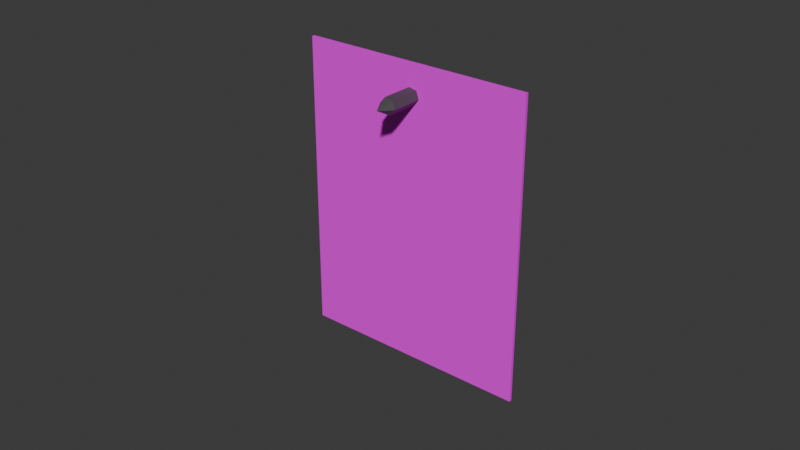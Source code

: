 # Source: recipe.blend  (saved by Blender 5.0.119; exported with 4.5.12 LTS)
import bpy
from mathutils import Matrix  # noqa: F401  (used for matrix-valued properties, if any)

bpy.ops.wm.read_factory_settings(use_empty=True)
scene = bpy.context.scene
scene.name = 'Scene'

# ---- collections
col_collection = bpy.data.collections.new('Collection'); scene.collection.children.link(col_collection)

# ---- images (referenced by path relative to the original .blend; pixels are not part of the script)
import os
ASSET_DIR = os.environ.get("B2B_ASSET_DIR", "")  # directory of the original .blend (textures are referenced by path, not embedded)
HERE = os.path.dirname(os.path.abspath(__file__))  # packed textures are extracted next to this script under _unpacked/

def load_image(name, relpath, width, height, colorspace="sRGB"):
    """Load a texture the original file referenced (path relative to the .blend, or extracted next to this script)."""
    p = next((c for c in (os.path.join(HERE, relpath), os.path.join(ASSET_DIR, relpath)) if relpath and os.path.exists(c)), "")
    if p:
        img = bpy.data.images.load(p, check_existing=True)
        img.name = name
    else:  # same state as the original file: an image datablock whose file is absent (Cycles renders it pink)
        img = bpy.data.images.new(name, width, height)
        img.source = "FILE"
        img.filepath = "//" + (relpath or name)
    img.colorspace_settings.name = colorspace
    return img
img_recipie_png = load_image('recipie.png', 'recipie.png', 1024, 1024, 'sRGB')

# ---- materials (node trees are filled in below, after node groups)
mat_material_001 = bpy.data.materials.new('Material.001')
mat_material = bpy.data.materials.new('Material')

# ---- material node trees
mat_material_001.use_nodes = True; mat_material_001.node_tree.nodes.clear()
_N = mat_material_001.node_tree.nodes; _L = mat_material_001.node_tree.links
n0 = _N.new('ShaderNodeBsdfPrincipled'); n0.name = 'Principled BSDF'; n0.location = (-200, 100)
n0.inputs[0].default_value = (0.07199, 0.07199, 0.07199, 1.0)
n1 = _N.new('ShaderNodeOutputMaterial'); n1.name = 'Material Output'; n1.location = (200, 100)
_L.new(n0.outputs[0], n1.inputs[0])
n1.is_active_output = True
mat_material.use_nodes = True; mat_material.node_tree.nodes.clear()
_N = mat_material.node_tree.nodes; _L = mat_material.node_tree.links
n0 = _N.new('ShaderNodeBsdfPrincipled'); n0.name = 'Principled BSDF'; n0.location = (-200, 100)
n1 = _N.new('ShaderNodeOutputMaterial'); n1.name = 'Material Output'; n1.location = (200, 100)
n2 = _N.new('ShaderNodeTexImage'); n2.name = 'Image Texture'; n2.location = (-490, 80)
n2.image = img_recipie_png
_L.new(n0.outputs[0], n1.inputs[0])
_L.new(n2.outputs[0], n0.inputs[0])
n1.is_active_output = True

# ---- world
world_world = bpy.data.worlds.new('World'); scene.world = world_world
world_world.use_nodes = True; world_world.node_tree.nodes.clear()
_N = world_world.node_tree.nodes; _L = world_world.node_tree.links
n0 = _N.new('ShaderNodeOutputWorld'); n0.name = 'World Output'; n0.location = (200, 100)
n1 = _N.new('ShaderNodeBackground'); n1.name = 'Background'; n1.location = (-200, 100)
n1.inputs[0].default_value = (0.05088, 0.05088, 0.05088, 1.0)
_L.new(n1.outputs[0], n0.inputs[0])
n0.is_active_output = True
world_world.color = (0.05088, 0.05088, 0.05088)
world_world.sun_shadow_jitter_overblur = 0.0

# ---- meshes
me_cylinder = bpy.data.meshes.new('Cylinder')
me_cylinder.from_pydata([(0.4212, -0.1873, 0.9076), (0.4212, -0.1873, 1.141), (1.287, -0.6873, 0.9076), (1.287, -0.6873, 1.141), (1.287, -1.687, 0.9076), (1.287, -1.687, 1.141), (0.4212, -2.187, 0.9076), (0.4212, -2.187, 1.141), (-0.4448, -1.687, 0.9076), (-0.4448, -1.687, 1.141), (-0.4448, -0.6873, 0.9076), (-0.4448, -0.6873, 1.141), (0.4212, -0.7695, 0.4116), (0.7831, -0.9784, 0.4116), (0.7831, -1.396, 0.4116), (0.4212, -1.605, 0.4116), (0.05943, -1.396, 0.4116), (0.05943, -0.9784, 0.4116), (0.4212, -0.7695, -1.194), (0.7831, -0.9784, -1.194), (0.7831, -1.396, -1.194), (0.4212, -1.605, -1.194), (0.05943, -1.396, -1.194), (0.05943, -0.9784, -1.194), (0.4212, -1.187, -1.903), (0.4212, -1.187, -1.903), (0.4212, -1.187, -1.903), (0.4212, -1.187, -1.903), (0.4212, -1.187, -1.903), (0.4212, -1.187, -1.903), (-4.621, -4.603, 0.5515), (6.5, -0.6434, 0.5515), (-9.659, 9.548, 0.5515), (1.462, 13.51, 0.5515), (-4.621, -4.603, 0.4045), (6.5, -0.6434, 0.4045), (-9.659, 9.548, 0.4045), (1.462, 13.51, 0.4045)], [], [(0, 1, 3, 2), (2, 3, 5, 4), (4, 5, 7, 6), (6, 7, 9, 8), (3, 1, 11, 9, 7, 5), (8, 9, 11, 10), (10, 11, 1, 0), (4, 6, 15, 14), (14, 15, 21, 20), (10, 0, 12, 17), (6, 8, 16, 15), (2, 4, 14, 13), (8, 10, 17, 16), (0, 2, 13, 12), (19, 20, 26, 25), (12, 13, 19, 18), (17, 12, 18, 23), (15, 16, 22, 21), (13, 14, 20, 19), (16, 17, 23, 22), (24, 25, 26, 27, 28, 29), (22, 23, 29, 28), (20, 21, 27, 26), (18, 19, 25, 24), (23, 18, 24, 29), (21, 22, 28, 27), (30, 32, 33, 31), (34, 35, 37, 36), (33, 32, 36, 37), (30, 31, 35, 34), (31, 33, 37, 35), (32, 30, 34, 36)])
me_cylinder.polygons.foreach_set('material_index', [0, 0, 0, 0, 0, 0, 0, 0, 0, 0, 0, 0, 0, 0, 0, 0, 0, 0, 0, 0, 0, 0, 0, 0, 0, 0, 1, 1, 1, 1, 1, 1])
_uv = me_cylinder.uv_layers.new(name='UVMap')
_uv.uv.foreach_set('vector', [0.9477, 0.2096, 0.9477, 0.335, 0.9059, 0.335, 0.9059, 0.2096, 0.9059, 0.2096, 0.9059, 0.335, 0.8642, 0.335, 0.8642, 0.2096, 0.8642, 0.2096, 0.8642, 0.335, 0.8224, 0.335, 0.8224, 0.2096, 0.8224, 0.2096, 0.8224, 0.335, 0.7806, 0.335, 0.7806, 0.2096, 0.8118, 0.177, 0.7597, 0.2071, 0.7076, 0.177, 0.7076, 0.1169, 0.7597, 0.08676, 0.8118, 0.1169, 0.7806, 0.2096, 0.7806, 0.335, 0.7388, 0.335, 0.7388, 0.2096, 0.7388, 0.2096, 0.7388, 0.335, 0.697, 0.335, 0.697, 0.2096, 0.8642, 0.2096, 0.8224, 0.2096, 0.8224, 0.2096, 0.8642, 0.2096, 0.8642, 0.2096, 0.8224, 0.2096, 0.8224, 0.2096, 0.8642, 0.2096, 0.7388, 0.2096, 0.697, 0.2096, 0.697, 0.2096, 0.7388, 0.2096, 0.8224, 0.2096, 0.7806, 0.2096, 0.7806, 0.2096, 0.8224, 0.2096, 0.9059, 0.2096, 0.8642, 0.2096, 0.8642, 0.2096, 0.9059, 0.2096, 0.7806, 0.2096, 0.7388, 0.2096, 0.7388, 0.2096, 0.7806, 0.2096, 0.9477, 0.2096, 0.9059, 0.2096, 0.9059, 0.2096, 0.9477, 0.2096, 0.9059, 0.2096, 0.8642, 0.2096, 0.8642, 0.2096, 0.9059, 0.2096, 0.9477, 0.2096, 0.9059, 0.2096, 0.9059, 0.2096, 0.9477, 0.2096, 0.7388, 0.2096, 0.697, 0.2096, 0.697, 0.2096, 0.7388, 0.2096, 0.8224, 0.2096, 0.7806, 0.2096, 0.7806, 0.2096, 0.8224, 0.2096, 0.9059, 0.2096, 0.8642, 0.2096, 0.8642, 0.2096, 0.9059, 0.2096, 0.7806, 0.2096, 0.7388, 0.2096, 0.7388, 0.2096, 0.7806, 0.2096, 0.885, 0.2071, 0.9372, 0.177, 0.9372, 0.1169, 0.885, 0.08676, 0.8329, 0.1169, 0.8329, 0.177, 0.7806, 0.2096, 0.7388, 0.2096, 0.7388, 0.2096, 0.7806, 0.2096, 0.8642, 0.2096, 0.8224, 0.2096, 0.8224, 0.2096, 0.8642, 0.2096, 0.9477, 0.2096, 0.9059, 0.2096, 0.9059, 0.2096, 0.9477, 0.2096, 0.7388, 0.2096, 0.697, 0.2096, 0.697, 0.2096, 0.7388, 0.2096, 0.8224, 0.2096, 0.7806, 0.2096, 0.7806, 0.2096, 0.8224, 0.2096, 0.6403, 1.113, 0.6403, 0.3233, 0.01968, 0.3233, 0.01968, 1.113, 0.697, 0.08426, 0.9477, 0.08426, 0.9477, 0.335, 0.697, 0.335, 0.9477, 0.335, 0.697, 0.335, 0.697, 0.335, 0.9477, 0.335, 0.697, 0.08426, 0.9477, 0.08426, 0.9477, 0.08426, 0.697, 0.08426, 0.9477, 0.08426, 0.9477, 0.335, 0.9477, 0.335, 0.9477, 0.08426, 0.697, 0.335, 0.697, 0.08426, 0.697, 0.08426, 0.697, 0.335])
me_cylinder.materials.append(mat_material_001)
me_cylinder.materials.append(mat_material)
me_cylinder.update()

# ---- objects
ob_cylinder = bpy.data.objects.new('Cylinder', me_cylinder)

# ---- transforms, parenting, visibility, modifiers, constraints
ob_cylinder.location = (0.0, 0.0, 0.0)
ob_cylinder.rotation_euler = (-1.571, -0.3421, -4.784e-08)
ob_cylinder.scale = (0.1331, 0.1331, 0.1331)

# ---- collection membership
col_collection.objects.link(ob_cylinder)

# ---- scene / render settings (as saved in the file)
scene.frame_start = 1; scene.frame_end = 250; scene.frame_set(1)
scene.render.engine = 'BLENDER_EEVEE_NEXT'
scene.render.bake_bias = 0.0
scene.render.bake_samples = 0
scene.cycles.sampling_pattern = 'TABULATED_SOBOL'
scene.eevee.use_volume_custom_range = False
bpy.context.view_layer.update()

# ---- added for rendering (the .blend has no active camera and no usable light): camera, sun
cam_auto = bpy.data.cameras.new('AutoCamera')
cam_auto.lens = 50.0
cam_auto.sensor_width = 36.0
cam_auto.clip_end = 1000.0
ob_auto_camera = bpy.data.objects.new('AutoCamera', cam_auto)
scene.collection.objects.link(ob_auto_camera)
ob_auto_camera.location = (3.83398, -4.65067, 2.43761)
ob_auto_camera.rotation_euler = (1.09748, -7.21219e-08, 0.694738)
scene.camera = ob_auto_camera
light_auto_sun = bpy.data.lights.new('AutoSun', 'SUN')
light_auto_sun.energy = 3.0
light_auto_sun.angle = 0.0523599
ob_auto_sun = bpy.data.objects.new('AutoSun', light_auto_sun)
scene.collection.objects.link(ob_auto_sun)
ob_auto_sun.rotation_euler = (0.872665, 0.174533, 0.523599)
bpy.context.view_layer.update()
